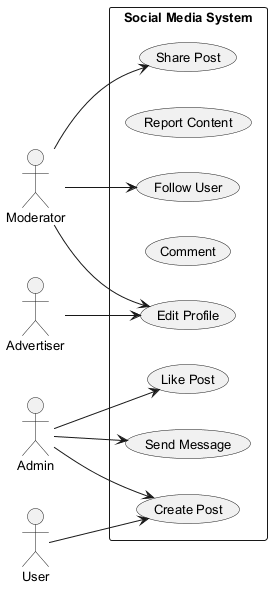

The diagram above was rendered by PlantUML. Its source (embedded in the PNG):
@startuml
skinparam monochrome true
skinparam defaultFontSize 13
left to right direction
actor "Moderator" as M
actor "Advertiser" as A
actor "Admin" as A1
actor "User" as U
rectangle "Social Media System" {
  usecase "Share Post" as UC_SharePost
  usecase "Report Content" as UC_ReportContent
  usecase "Like Post" as UC_LikePost
  usecase "Comment" as UC_Comment
  usecase "Create Post" as UC_CreatePost
  usecase "Follow User" as UC_FollowUser
  usecase "Edit Profile" as UC_EditProfile
  usecase "Send Message" as UC_SendMessage
}
M --> UC_SharePost
M --> UC_EditProfile
M --> UC_FollowUser
A --> UC_EditProfile
A1 --> UC_SendMessage
A1 --> UC_LikePost
A1 --> UC_CreatePost
U --> UC_CreatePost
@enduml